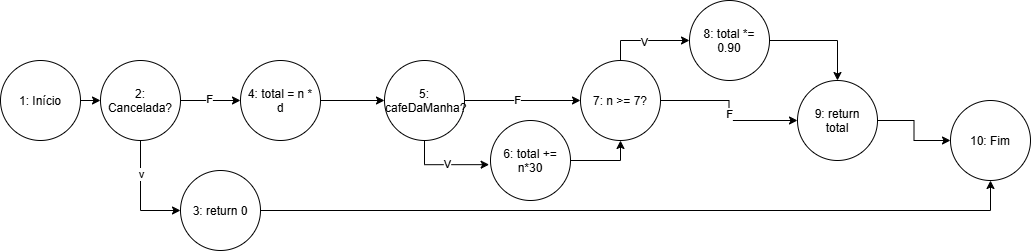

The diagram above was exported from draw.io. Its source (the exported page's mxGraphModel, read from the mxfile embedded in the PNG):
<mxGraphModel dx="975" dy="546" grid="1" gridSize="10" guides="1" tooltips="1" connect="1" arrows="1" fold="1" page="1" pageScale="1" pageWidth="827" pageHeight="1169" math="0" shadow="0">
  <root>
    <mxCell id="0" />
    <mxCell id="1" parent="0" />
    <mxCell id="N2YxGKOikhL6yuY09fII-24" edge="1" parent="1" source="N2YxGKOikhL6yuY09fII-1" style="edgeStyle=orthogonalEdgeStyle;rounded=0;orthogonalLoop=1;jettySize=auto;html=1;exitX=0.5;exitY=0;exitDx=0;exitDy=0;entryX=0;entryY=0.5;entryDx=0;entryDy=0;defaultLabelBackgroundColor=page;" target="N2YxGKOikhL6yuY09fII-3">
      <mxGeometry relative="1" as="geometry" />
    </mxCell>
    <mxCell id="N2YxGKOikhL6yuY09fII-25" connectable="0" parent="N2YxGKOikhL6yuY09fII-24" style="edgeLabel;html=1;align=center;verticalAlign=middle;resizable=0;points=[];inheritText=1;defaultLabelBackgroundColor=page;" value="V" vertex="1">
      <mxGeometry relative="1" x="-0.0444" y="-1" as="geometry">
        <mxPoint as="offset" />
      </mxGeometry>
    </mxCell>
    <mxCell id="N2YxGKOikhL6yuY09fII-27" edge="1" parent="1" source="N2YxGKOikhL6yuY09fII-1" style="edgeStyle=orthogonalEdgeStyle;rounded=0;orthogonalLoop=1;jettySize=auto;html=1;exitX=1;exitY=0.5;exitDx=0;exitDy=0;entryX=0;entryY=0.5;entryDx=0;entryDy=0;defaultLabelBackgroundColor=page;" target="N2YxGKOikhL6yuY09fII-6">
      <mxGeometry relative="1" as="geometry" />
    </mxCell>
    <mxCell id="N2YxGKOikhL6yuY09fII-28" connectable="0" parent="N2YxGKOikhL6yuY09fII-27" style="edgeLabel;html=1;align=center;verticalAlign=middle;resizable=0;points=[];inheritText=1;defaultLabelBackgroundColor=page;" value="F" vertex="1">
      <mxGeometry relative="1" x="0.0406" as="geometry">
        <mxPoint as="offset" />
      </mxGeometry>
    </mxCell>
    <mxCell id="N2YxGKOikhL6yuY09fII-1" parent="1" style="ellipse;whiteSpace=wrap;html=1;shapeInside=1;aspect=fixed;" value="7: n &amp;gt;= 7?" vertex="1">
      <mxGeometry height="80" width="80" x="610" y="90" as="geometry" />
    </mxCell>
    <mxCell id="N2YxGKOikhL6yuY09fII-14" edge="1" parent="1" source="N2YxGKOikhL6yuY09fII-2" style="edgeStyle=orthogonalEdgeStyle;rounded=0;orthogonalLoop=1;jettySize=auto;html=1;exitX=1;exitY=0.5;exitDx=0;exitDy=0;entryX=0;entryY=0.5;entryDx=0;entryDy=0;defaultLabelBackgroundColor=page;" target="N2YxGKOikhL6yuY09fII-7">
      <mxGeometry relative="1" as="geometry" />
    </mxCell>
    <mxCell id="N2YxGKOikhL6yuY09fII-2" parent="1" style="ellipse;whiteSpace=wrap;html=1;shapeInside=1;aspect=fixed;" value="4: total = n * d" vertex="1">
      <mxGeometry height="80" width="80" x="270" y="90" as="geometry" />
    </mxCell>
    <mxCell id="N2YxGKOikhL6yuY09fII-26" edge="1" parent="1" source="N2YxGKOikhL6yuY09fII-3" style="edgeStyle=orthogonalEdgeStyle;rounded=0;orthogonalLoop=1;jettySize=auto;html=1;exitX=1;exitY=0.5;exitDx=0;exitDy=0;entryX=0.5;entryY=0;entryDx=0;entryDy=0;defaultLabelBackgroundColor=page;" target="N2YxGKOikhL6yuY09fII-6">
      <mxGeometry relative="1" as="geometry" />
    </mxCell>
    <mxCell id="N2YxGKOikhL6yuY09fII-3" parent="1" style="ellipse;whiteSpace=wrap;html=1;shapeInside=1;aspect=fixed;" value="8: total *= 0.90" vertex="1">
      <mxGeometry height="80" width="80" x="719" y="30" as="geometry" />
    </mxCell>
    <mxCell id="N2YxGKOikhL6yuY09fII-4" parent="1" style="ellipse;whiteSpace=wrap;html=1;shapeInside=1;aspect=fixed;" value="10: Fim" vertex="1">
      <mxGeometry height="80" width="80" x="980" y="130" as="geometry" />
    </mxCell>
    <mxCell id="N2YxGKOikhL6yuY09fII-22" edge="1" parent="1" source="N2YxGKOikhL6yuY09fII-5" style="edgeStyle=orthogonalEdgeStyle;rounded=0;orthogonalLoop=1;jettySize=auto;html=1;exitX=1;exitY=0.5;exitDx=0;exitDy=0;entryX=0.5;entryY=1;entryDx=0;entryDy=0;defaultLabelBackgroundColor=page;" target="N2YxGKOikhL6yuY09fII-1">
      <mxGeometry relative="1" as="geometry" />
    </mxCell>
    <mxCell id="N2YxGKOikhL6yuY09fII-5" parent="1" style="ellipse;whiteSpace=wrap;html=1;shapeInside=1;aspect=fixed;" value="6: total += n*30" vertex="1">
      <mxGeometry height="80" width="80" x="520" y="150" as="geometry" />
    </mxCell>
    <mxCell id="N2YxGKOikhL6yuY09fII-29" edge="1" parent="1" source="N2YxGKOikhL6yuY09fII-6" style="edgeStyle=orthogonalEdgeStyle;rounded=0;orthogonalLoop=1;jettySize=auto;html=1;exitX=1;exitY=0.5;exitDx=0;exitDy=0;entryX=0;entryY=0.5;entryDx=0;entryDy=0;defaultLabelBackgroundColor=page;" target="N2YxGKOikhL6yuY09fII-4">
      <mxGeometry relative="1" as="geometry" />
    </mxCell>
    <mxCell id="N2YxGKOikhL6yuY09fII-6" parent="1" style="ellipse;whiteSpace=wrap;html=1;shapeInside=1;aspect=fixed;" value="9: return total" vertex="1">
      <mxGeometry height="80" width="80" x="827" y="110" as="geometry" />
    </mxCell>
    <mxCell id="N2YxGKOikhL6yuY09fII-21" edge="1" parent="1" source="N2YxGKOikhL6yuY09fII-7" style="edgeStyle=orthogonalEdgeStyle;rounded=0;orthogonalLoop=1;jettySize=auto;html=1;exitX=1;exitY=0.5;exitDx=0;exitDy=0;entryX=0;entryY=0.5;entryDx=0;entryDy=0;defaultLabelBackgroundColor=page;" target="N2YxGKOikhL6yuY09fII-1">
      <mxGeometry relative="1" as="geometry" />
    </mxCell>
    <mxCell id="N2YxGKOikhL6yuY09fII-23" connectable="0" parent="N2YxGKOikhL6yuY09fII-21" style="edgeLabel;html=1;align=center;verticalAlign=middle;resizable=0;points=[];inheritText=1;defaultLabelBackgroundColor=page;" value="F" vertex="1">
      <mxGeometry relative="1" x="-0.1043" y="1" as="geometry">
        <mxPoint as="offset" />
      </mxGeometry>
    </mxCell>
    <mxCell id="N2YxGKOikhL6yuY09fII-7" parent="1" style="ellipse;whiteSpace=wrap;html=1;shapeInside=1;aspect=fixed;" value="5: cafeDaManha?" vertex="1">
      <mxGeometry height="80" width="80" x="414" y="90" as="geometry" />
    </mxCell>
    <mxCell id="N2YxGKOikhL6yuY09fII-15" edge="1" parent="1" source="N2YxGKOikhL6yuY09fII-8" style="edgeStyle=orthogonalEdgeStyle;rounded=0;orthogonalLoop=1;jettySize=auto;html=1;exitX=1;exitY=0.5;exitDx=0;exitDy=0;entryX=0.5;entryY=1;entryDx=0;entryDy=0;defaultLabelBackgroundColor=page;" target="N2YxGKOikhL6yuY09fII-4">
      <mxGeometry relative="1" as="geometry" />
    </mxCell>
    <mxCell id="N2YxGKOikhL6yuY09fII-8" parent="1" style="ellipse;whiteSpace=wrap;html=1;shapeInside=1;aspect=fixed;" value="3: return 0" vertex="1">
      <mxGeometry height="80" width="80" x="210" y="200" as="geometry" />
    </mxCell>
    <mxCell id="N2YxGKOikhL6yuY09fII-12" edge="1" parent="1" source="N2YxGKOikhL6yuY09fII-9" style="edgeStyle=orthogonalEdgeStyle;rounded=0;orthogonalLoop=1;jettySize=auto;html=1;exitX=0.5;exitY=1;exitDx=0;exitDy=0;entryX=0;entryY=0.5;entryDx=0;entryDy=0;defaultLabelBackgroundColor=page;" target="N2YxGKOikhL6yuY09fII-8">
      <mxGeometry relative="1" as="geometry" />
    </mxCell>
    <mxCell id="N2YxGKOikhL6yuY09fII-17" connectable="0" parent="N2YxGKOikhL6yuY09fII-12" style="edgeLabel;html=1;align=center;verticalAlign=middle;resizable=0;points=[];inheritText=1;defaultLabelBackgroundColor=page;" value="v" vertex="1">
      <mxGeometry relative="1" x="-0.3933" as="geometry">
        <mxPoint as="offset" />
      </mxGeometry>
    </mxCell>
    <mxCell id="N2YxGKOikhL6yuY09fII-13" edge="1" parent="1" source="N2YxGKOikhL6yuY09fII-9" style="edgeStyle=orthogonalEdgeStyle;rounded=0;orthogonalLoop=1;jettySize=auto;html=1;exitX=1;exitY=0.5;exitDx=0;exitDy=0;entryX=0;entryY=0.5;entryDx=0;entryDy=0;defaultLabelBackgroundColor=page;" target="N2YxGKOikhL6yuY09fII-2">
      <mxGeometry relative="1" as="geometry" />
    </mxCell>
    <mxCell id="N2YxGKOikhL6yuY09fII-18" connectable="0" parent="N2YxGKOikhL6yuY09fII-13" style="edgeLabel;html=1;align=center;verticalAlign=middle;resizable=0;points=[];inheritText=1;defaultLabelBackgroundColor=page;" value="F" vertex="1">
      <mxGeometry relative="1" x="-0.057" y="2" as="geometry">
        <mxPoint as="offset" />
      </mxGeometry>
    </mxCell>
    <mxCell id="N2YxGKOikhL6yuY09fII-9" parent="1" style="ellipse;whiteSpace=wrap;html=1;shapeInside=1;aspect=fixed;" value="2: Cancelada?" vertex="1">
      <mxGeometry height="80" width="80" x="130" y="90" as="geometry" />
    </mxCell>
    <mxCell id="N2YxGKOikhL6yuY09fII-11" edge="1" parent="1" source="N2YxGKOikhL6yuY09fII-10" style="edgeStyle=orthogonalEdgeStyle;rounded=0;orthogonalLoop=1;jettySize=auto;html=1;exitX=1;exitY=0.5;exitDx=0;exitDy=0;entryX=0;entryY=0.5;entryDx=0;entryDy=0;defaultLabelBackgroundColor=page;" target="N2YxGKOikhL6yuY09fII-9">
      <mxGeometry relative="1" as="geometry" />
    </mxCell>
    <mxCell id="N2YxGKOikhL6yuY09fII-10" parent="1" style="ellipse;whiteSpace=wrap;html=1;shapeInside=1;aspect=fixed;" value="1: Início" vertex="1">
      <mxGeometry height="80" width="80" x="30" y="90" as="geometry" />
    </mxCell>
    <mxCell id="N2YxGKOikhL6yuY09fII-19" edge="1" parent="1" source="N2YxGKOikhL6yuY09fII-7" style="edgeStyle=orthogonalEdgeStyle;rounded=0;orthogonalLoop=1;jettySize=auto;html=1;exitX=0.5;exitY=1;exitDx=0;exitDy=0;entryX=-0.017;entryY=0.552;entryDx=0;entryDy=0;entryPerimeter=0;defaultLabelBackgroundColor=page;" target="N2YxGKOikhL6yuY09fII-5">
      <mxGeometry relative="1" as="geometry" />
    </mxCell>
    <mxCell id="N2YxGKOikhL6yuY09fII-20" connectable="0" parent="N2YxGKOikhL6yuY09fII-19" style="edgeLabel;html=1;align=center;verticalAlign=middle;resizable=0;points=[];inheritText=1;defaultLabelBackgroundColor=page;" value="V" vertex="1">
      <mxGeometry relative="1" x="0.063" y="1" as="geometry">
        <mxPoint as="offset" />
      </mxGeometry>
    </mxCell>
  </root>
</mxGraphModel>